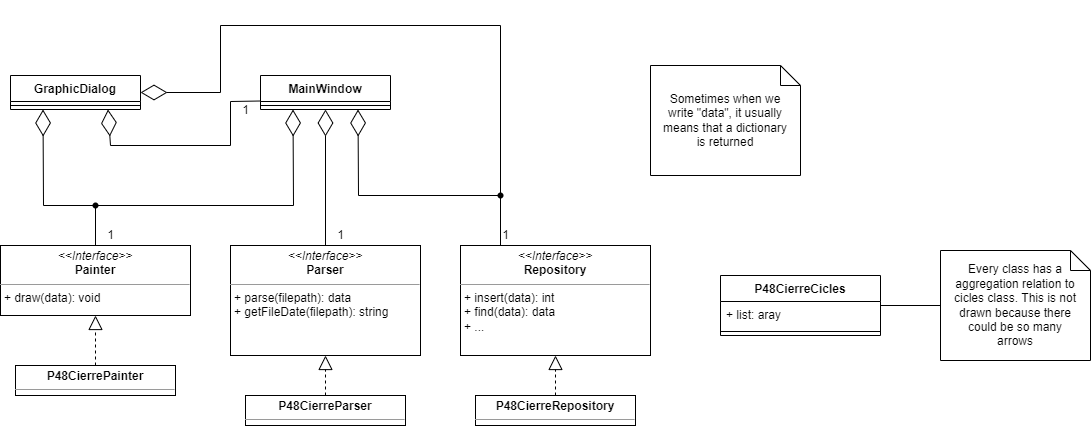

The diagram above was exported from draw.io. Its source (the exported page's mxGraphModel, read from the mxfile embedded in the PNG):
<mxGraphModel dx="1173" dy="163" grid="1" gridSize="10" guides="1" tooltips="1" connect="1" arrows="1" fold="1" page="1" pageScale="1" pageWidth="827" pageHeight="1169" math="0" shadow="0">
  <root>
    <mxCell id="0" />
    <mxCell id="1" parent="0" />
    <mxCell id="J2xOvFHIG9uVe46KQLCJ-5" value="MainWindow" style="swimlane;fontStyle=1;align=center;verticalAlign=top;childLayout=stackLayout;horizontal=1;startSize=26;horizontalStack=0;resizeParent=1;resizeParentMax=0;resizeLast=0;collapsible=1;marginBottom=0;" parent="1" vertex="1">
      <mxGeometry x="110" y="380" width="130" height="34" as="geometry" />
    </mxCell>
    <mxCell id="J2xOvFHIG9uVe46KQLCJ-7" value="" style="line;strokeWidth=1;fillColor=none;align=left;verticalAlign=middle;spacingTop=-1;spacingLeft=3;spacingRight=3;rotatable=0;labelPosition=right;points=[];portConstraint=eastwest;" parent="J2xOvFHIG9uVe46KQLCJ-5" vertex="1">
      <mxGeometry y="26" width="130" height="8" as="geometry" />
    </mxCell>
    <mxCell id="J2xOvFHIG9uVe46KQLCJ-9" value="&lt;p style=&quot;margin:0px;margin-top:4px;text-align:center;&quot;&gt;&lt;i&gt;&amp;lt;&amp;lt;Interface&amp;gt;&amp;gt;&lt;/i&gt;&lt;br&gt;&lt;b&gt;Parser&lt;/b&gt;&lt;/p&gt;&lt;hr size=&quot;1&quot;&gt;&lt;p style=&quot;margin:0px;margin-left:4px;&quot;&gt;+ parse(filepath): data&lt;br&gt;&lt;/p&gt;&lt;p style=&quot;margin:0px;margin-left:4px;&quot;&gt;+ getFileDate(filepath): string&lt;/p&gt;" style="verticalAlign=top;align=left;overflow=fill;fontSize=12;fontFamily=Helvetica;html=1;" parent="1" vertex="1">
      <mxGeometry x="80" y="550" width="190" height="110" as="geometry" />
    </mxCell>
    <mxCell id="J2xOvFHIG9uVe46KQLCJ-10" value="&lt;p style=&quot;margin:0px;margin-top:4px;text-align:center;&quot;&gt;&lt;i&gt;&amp;lt;&amp;lt;Interface&amp;gt;&amp;gt;&lt;/i&gt;&lt;br&gt;&lt;b&gt;Painter&lt;/b&gt;&lt;/p&gt;&lt;hr size=&quot;1&quot;&gt;&lt;p style=&quot;margin:0px;margin-left:4px;&quot;&gt;+ draw(data): void&lt;/p&gt;" style="verticalAlign=top;align=left;overflow=fill;fontSize=12;fontFamily=Helvetica;html=1;" parent="1" vertex="1">
      <mxGeometry x="-150" y="550" width="190" height="70" as="geometry" />
    </mxCell>
    <mxCell id="J2xOvFHIG9uVe46KQLCJ-11" value="&lt;p style=&quot;margin:0px;margin-top:4px;text-align:center;&quot;&gt;&lt;i&gt;&amp;lt;&amp;lt;Interface&amp;gt;&amp;gt;&lt;/i&gt;&lt;br&gt;&lt;b&gt;Repository&lt;/b&gt;&lt;/p&gt;&lt;hr size=&quot;1&quot;&gt;&lt;p style=&quot;margin:0px;margin-left:4px;&quot;&gt;+ insert(data): int&lt;/p&gt;&lt;p style=&quot;margin:0px;margin-left:4px;&quot;&gt;+ find(data): data&lt;/p&gt;&lt;p style=&quot;margin:0px;margin-left:4px;&quot;&gt;+ ...&lt;/p&gt;" style="verticalAlign=top;align=left;overflow=fill;fontSize=12;fontFamily=Helvetica;html=1;" parent="1" vertex="1">
      <mxGeometry x="310" y="550" width="190" height="110" as="geometry" />
    </mxCell>
    <mxCell id="J2xOvFHIG9uVe46KQLCJ-12" value="Sometimes when we write &quot;data&quot;, it usually means that a dictionary is returned" style="shape=note;size=20;whiteSpace=wrap;html=1;spacingLeft=10;spacingRight=10;" parent="1" vertex="1">
      <mxGeometry x="500" y="370" width="150" height="110" as="geometry" />
    </mxCell>
    <mxCell id="J2xOvFHIG9uVe46KQLCJ-13" value="" style="endArrow=diamondThin;endFill=0;endSize=24;html=1;rounded=0;exitX=0.5;exitY=0;exitDx=0;exitDy=0;entryX=0.5;entryY=1;entryDx=0;entryDy=0;" parent="1" source="J2xOvFHIG9uVe46KQLCJ-9" target="J2xOvFHIG9uVe46KQLCJ-5" edge="1">
      <mxGeometry width="160" relative="1" as="geometry">
        <mxPoint x="160" y="430" as="sourcePoint" />
        <mxPoint x="220" y="470" as="targetPoint" />
      </mxGeometry>
    </mxCell>
    <mxCell id="J2xOvFHIG9uVe46KQLCJ-16" value="1" style="text;html=1;align=center;verticalAlign=middle;resizable=0;points=[];autosize=1;strokeColor=none;fillColor=none;" parent="1" vertex="1">
      <mxGeometry x="175" y="525" width="30" height="30" as="geometry" />
    </mxCell>
    <mxCell id="J2xOvFHIG9uVe46KQLCJ-17" value="" style="endArrow=diamondThin;endFill=0;endSize=24;html=1;rounded=0;entryX=0.75;entryY=1;entryDx=0;entryDy=0;" parent="1" target="J2xOvFHIG9uVe46KQLCJ-5" edge="1">
      <mxGeometry width="160" relative="1" as="geometry">
        <mxPoint x="350" y="550" as="sourcePoint" />
        <mxPoint x="185" y="424" as="targetPoint" />
        <Array as="points">
          <mxPoint x="350" y="500" />
          <mxPoint x="208" y="500" />
        </Array>
      </mxGeometry>
    </mxCell>
    <mxCell id="J2xOvFHIG9uVe46KQLCJ-18" value="1" style="text;html=1;align=center;verticalAlign=middle;resizable=0;points=[];autosize=1;strokeColor=none;fillColor=none;" parent="1" vertex="1">
      <mxGeometry x="340" y="525" width="30" height="30" as="geometry" />
    </mxCell>
    <mxCell id="J2xOvFHIG9uVe46KQLCJ-19" value="" style="endArrow=diamondThin;endFill=0;endSize=24;html=1;rounded=0;exitDx=0;exitDy=0;entryX=0.25;entryY=1;entryDx=0;entryDy=0;startArrow=none;" parent="1" source="3O8dDYCZITHmmIG_z6F7-1" target="J2xOvFHIG9uVe46KQLCJ-5" edge="1">
      <mxGeometry width="160" relative="1" as="geometry">
        <mxPoint x="415" y="560" as="sourcePoint" />
        <mxPoint x="217.5" y="424" as="targetPoint" />
        <Array as="points">
          <mxPoint x="-55" y="510" />
          <mxPoint x="143" y="510" />
        </Array>
      </mxGeometry>
    </mxCell>
    <mxCell id="J2xOvFHIG9uVe46KQLCJ-20" value="1" style="text;html=1;align=center;verticalAlign=middle;resizable=0;points=[];autosize=1;strokeColor=none;fillColor=none;" parent="1" vertex="1">
      <mxGeometry x="-55" y="525" width="30" height="30" as="geometry" />
    </mxCell>
    <mxCell id="J2xOvFHIG9uVe46KQLCJ-21" value="GraphicDialog" style="swimlane;fontStyle=1;align=center;verticalAlign=top;childLayout=stackLayout;horizontal=1;startSize=26;horizontalStack=0;resizeParent=1;resizeParentMax=0;resizeLast=0;collapsible=1;marginBottom=0;" parent="1" vertex="1">
      <mxGeometry x="-140" y="380" width="130" height="34" as="geometry" />
    </mxCell>
    <mxCell id="J2xOvFHIG9uVe46KQLCJ-22" value="" style="line;strokeWidth=1;fillColor=none;align=left;verticalAlign=middle;spacingTop=-1;spacingLeft=3;spacingRight=3;rotatable=0;labelPosition=right;points=[];portConstraint=eastwest;" parent="J2xOvFHIG9uVe46KQLCJ-21" vertex="1">
      <mxGeometry y="26" width="130" height="8" as="geometry" />
    </mxCell>
    <mxCell id="J2xOvFHIG9uVe46KQLCJ-23" value="" style="endArrow=diamondThin;endFill=0;endSize=24;html=1;rounded=0;entryX=0.25;entryY=1;entryDx=0;entryDy=0;" parent="1" target="J2xOvFHIG9uVe46KQLCJ-21" edge="1">
      <mxGeometry width="160" relative="1" as="geometry">
        <mxPoint x="-55" y="510" as="sourcePoint" />
        <mxPoint x="152.5" y="424" as="targetPoint" />
        <Array as="points">
          <mxPoint x="-107" y="510" />
        </Array>
      </mxGeometry>
    </mxCell>
    <mxCell id="J2xOvFHIG9uVe46KQLCJ-25" value="" style="endArrow=diamondThin;endFill=0;endSize=24;html=1;rounded=0;entryX=1;entryY=0.5;entryDx=0;entryDy=0;startArrow=none;" parent="1" source="3O8dDYCZITHmmIG_z6F7-3" target="J2xOvFHIG9uVe46KQLCJ-21" edge="1">
      <mxGeometry width="160" relative="1" as="geometry">
        <mxPoint x="350" y="500" as="sourcePoint" />
        <mxPoint x="162.5" y="434" as="targetPoint" />
        <Array as="points">
          <mxPoint x="350" y="330" />
          <mxPoint x="70" y="330" />
          <mxPoint x="70" y="397" />
        </Array>
      </mxGeometry>
    </mxCell>
    <mxCell id="J2xOvFHIG9uVe46KQLCJ-27" value="" style="endArrow=diamondThin;endFill=0;endSize=24;html=1;rounded=0;entryX=0.75;entryY=1;entryDx=0;entryDy=0;exitX=0;exitY=0.75;exitDx=0;exitDy=0;" parent="1" source="J2xOvFHIG9uVe46KQLCJ-5" target="J2xOvFHIG9uVe46KQLCJ-21" edge="1">
      <mxGeometry width="160" relative="1" as="geometry">
        <mxPoint x="70" y="410" as="sourcePoint" />
        <mxPoint x="-97.50000000000023" y="424" as="targetPoint" />
        <Array as="points">
          <mxPoint x="80" y="406" />
          <mxPoint x="80" y="450" />
          <mxPoint x="-40" y="450" />
        </Array>
      </mxGeometry>
    </mxCell>
    <mxCell id="J2xOvFHIG9uVe46KQLCJ-28" value="1" style="text;html=1;align=center;verticalAlign=middle;resizable=0;points=[];autosize=1;strokeColor=none;fillColor=none;" parent="1" vertex="1">
      <mxGeometry x="80" y="400" width="30" height="30" as="geometry" />
    </mxCell>
    <mxCell id="J2xOvFHIG9uVe46KQLCJ-29" value="P48CierreCicles" style="swimlane;fontStyle=1;align=center;verticalAlign=top;childLayout=stackLayout;horizontal=1;startSize=26;horizontalStack=0;resizeParent=1;resizeParentMax=0;resizeLast=0;collapsible=1;marginBottom=0;" parent="1" vertex="1">
      <mxGeometry x="570" y="580" width="160" height="60" as="geometry" />
    </mxCell>
    <mxCell id="J2xOvFHIG9uVe46KQLCJ-30" value="+ list: aray" style="text;strokeColor=none;fillColor=none;align=left;verticalAlign=top;spacingLeft=4;spacingRight=4;overflow=hidden;rotatable=0;points=[[0,0.5],[1,0.5]];portConstraint=eastwest;" parent="J2xOvFHIG9uVe46KQLCJ-29" vertex="1">
      <mxGeometry y="26" width="160" height="26" as="geometry" />
    </mxCell>
    <mxCell id="J2xOvFHIG9uVe46KQLCJ-31" value="" style="line;strokeWidth=1;fillColor=none;align=left;verticalAlign=middle;spacingTop=-1;spacingLeft=3;spacingRight=3;rotatable=0;labelPosition=right;points=[];portConstraint=eastwest;" parent="J2xOvFHIG9uVe46KQLCJ-29" vertex="1">
      <mxGeometry y="52" width="160" height="8" as="geometry" />
    </mxCell>
    <mxCell id="J2xOvFHIG9uVe46KQLCJ-33" value="Every class has a aggregation relation to cicles class. This is not drawn because there could be so many arrows" style="shape=note;size=20;whiteSpace=wrap;html=1;spacingLeft=10;spacingRight=10;" parent="1" vertex="1">
      <mxGeometry x="790" y="555" width="150" height="110" as="geometry" />
    </mxCell>
    <mxCell id="J2xOvFHIG9uVe46KQLCJ-34" value="" style="endArrow=none;html=1;rounded=0;entryX=0;entryY=0.5;entryDx=0;entryDy=0;entryPerimeter=0;exitX=1;exitY=0.5;exitDx=0;exitDy=0;" parent="1" source="J2xOvFHIG9uVe46KQLCJ-29" target="J2xOvFHIG9uVe46KQLCJ-33" edge="1">
      <mxGeometry width="50" height="50" relative="1" as="geometry">
        <mxPoint x="700" y="715" as="sourcePoint" />
        <mxPoint x="750" y="665" as="targetPoint" />
      </mxGeometry>
    </mxCell>
    <mxCell id="J2xOvFHIG9uVe46KQLCJ-36" value="" style="endArrow=block;dashed=1;endFill=0;endSize=12;html=1;rounded=0;entryX=0.5;entryY=1;entryDx=0;entryDy=0;exitX=0.5;exitY=0;exitDx=0;exitDy=0;" parent="1" source="J2xOvFHIG9uVe46KQLCJ-39" target="J2xOvFHIG9uVe46KQLCJ-10" edge="1">
      <mxGeometry width="160" relative="1" as="geometry">
        <mxPoint x="-55" y="670" as="sourcePoint" />
        <mxPoint x="340" y="650" as="targetPoint" />
      </mxGeometry>
    </mxCell>
    <mxCell id="J2xOvFHIG9uVe46KQLCJ-39" value="&lt;p style=&quot;margin:0px;margin-top:4px;text-align:center;&quot;&gt;&lt;b&gt;P48CierrePainter&lt;/b&gt;&lt;/p&gt;&lt;hr size=&quot;1&quot;&gt;&lt;p style=&quot;margin:0px;margin-left:4px;&quot;&gt;&lt;br&gt;&lt;/p&gt;" style="verticalAlign=top;align=left;overflow=fill;fontSize=12;fontFamily=Helvetica;html=1;" parent="1" vertex="1">
      <mxGeometry x="-135" y="670" width="160" height="30" as="geometry" />
    </mxCell>
    <mxCell id="J2xOvFHIG9uVe46KQLCJ-40" value="&lt;p style=&quot;margin:0px;margin-top:4px;text-align:center;&quot;&gt;&lt;b&gt;P48CierreParser&lt;/b&gt;&lt;/p&gt;&lt;hr size=&quot;1&quot;&gt;&lt;p style=&quot;margin:0px;margin-left:4px;&quot;&gt;&lt;br&gt;&lt;/p&gt;" style="verticalAlign=top;align=left;overflow=fill;fontSize=12;fontFamily=Helvetica;html=1;" parent="1" vertex="1">
      <mxGeometry x="95" y="700" width="160" height="30" as="geometry" />
    </mxCell>
    <mxCell id="J2xOvFHIG9uVe46KQLCJ-41" value="&lt;p style=&quot;margin:0px;margin-top:4px;text-align:center;&quot;&gt;&lt;b&gt;P48CierreRepository&lt;/b&gt;&lt;/p&gt;&lt;hr size=&quot;1&quot;&gt;&lt;p style=&quot;margin:0px;margin-left:4px;&quot;&gt;&lt;br&gt;&lt;/p&gt;" style="verticalAlign=top;align=left;overflow=fill;fontSize=12;fontFamily=Helvetica;html=1;" parent="1" vertex="1">
      <mxGeometry x="325" y="700" width="160" height="30" as="geometry" />
    </mxCell>
    <mxCell id="J2xOvFHIG9uVe46KQLCJ-42" value="" style="endArrow=block;dashed=1;endFill=0;endSize=12;html=1;rounded=0;entryX=0.5;entryY=1;entryDx=0;entryDy=0;exitX=0.5;exitY=0;exitDx=0;exitDy=0;" parent="1" source="J2xOvFHIG9uVe46KQLCJ-40" target="J2xOvFHIG9uVe46KQLCJ-9" edge="1">
      <mxGeometry width="160" relative="1" as="geometry">
        <mxPoint x="-45" y="680" as="sourcePoint" />
        <mxPoint x="-45" y="630" as="targetPoint" />
      </mxGeometry>
    </mxCell>
    <mxCell id="J2xOvFHIG9uVe46KQLCJ-43" value="" style="endArrow=block;dashed=1;endFill=0;endSize=12;html=1;rounded=0;entryX=0.5;entryY=1;entryDx=0;entryDy=0;exitX=0.5;exitY=0;exitDx=0;exitDy=0;" parent="1" source="J2xOvFHIG9uVe46KQLCJ-41" target="J2xOvFHIG9uVe46KQLCJ-11" edge="1">
      <mxGeometry width="160" relative="1" as="geometry">
        <mxPoint x="-35" y="690" as="sourcePoint" />
        <mxPoint x="-35" y="640" as="targetPoint" />
      </mxGeometry>
    </mxCell>
    <mxCell id="3O8dDYCZITHmmIG_z6F7-1" value="" style="shape=waypoint;sketch=0;fillStyle=solid;size=6;pointerEvents=1;points=[];fillColor=none;resizable=0;rotatable=0;perimeter=centerPerimeter;snapToPoint=1;" vertex="1" parent="1">
      <mxGeometry x="-75" y="490" width="40" height="40" as="geometry" />
    </mxCell>
    <mxCell id="3O8dDYCZITHmmIG_z6F7-2" value="" style="endArrow=none;endFill=0;endSize=24;html=1;rounded=0;exitX=0.5;exitY=0;exitDx=0;exitDy=0;entryDx=0;entryDy=0;" edge="1" parent="1" source="J2xOvFHIG9uVe46KQLCJ-10" target="3O8dDYCZITHmmIG_z6F7-1">
      <mxGeometry width="160" relative="1" as="geometry">
        <mxPoint x="-55" y="549.9999999999999" as="sourcePoint" />
        <mxPoint x="142.49999999999977" y="413.9999999999999" as="targetPoint" />
        <Array as="points" />
      </mxGeometry>
    </mxCell>
    <mxCell id="3O8dDYCZITHmmIG_z6F7-3" value="" style="shape=waypoint;sketch=0;fillStyle=solid;size=6;pointerEvents=1;points=[];fillColor=none;resizable=0;rotatable=0;perimeter=centerPerimeter;snapToPoint=1;" vertex="1" parent="1">
      <mxGeometry x="330" y="480" width="40" height="40" as="geometry" />
    </mxCell>
    <mxCell id="3O8dDYCZITHmmIG_z6F7-4" value="" style="endArrow=none;endFill=0;endSize=24;html=1;rounded=0;entryDx=0;entryDy=0;" edge="1" parent="1" target="3O8dDYCZITHmmIG_z6F7-3">
      <mxGeometry width="160" relative="1" as="geometry">
        <mxPoint x="350" y="499.9999999999999" as="sourcePoint" />
        <mxPoint x="-10" y="397" as="targetPoint" />
        <Array as="points" />
      </mxGeometry>
    </mxCell>
  </root>
</mxGraphModel>